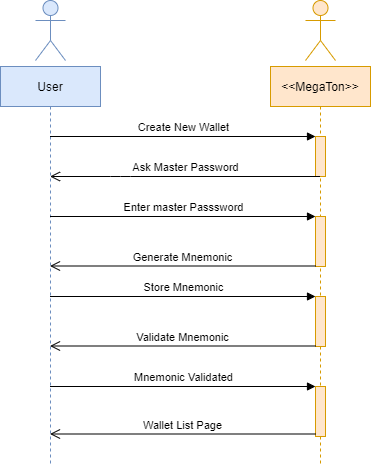

The diagram above was exported from draw.io. Its source (the exported page's mxGraphModel, read from the mxfile embedded in the PNG):
<mxGraphModel dx="1038" dy="491" grid="1" gridSize="10" guides="1" tooltips="1" connect="1" arrows="1" fold="1" page="1" pageScale="1" pageWidth="850" pageHeight="1100" math="0" shadow="0">
  <root>
    <mxCell id="0" />
    <mxCell id="1" parent="0" />
    <mxCell id="CHY27TlNVD-8zaJiIHFd-1" value="&amp;lt;&amp;lt;MegaTon&amp;gt;&amp;gt;" style="shape=umlLifeline;perimeter=lifelinePerimeter;whiteSpace=wrap;html=1;container=1;collapsible=0;recursiveResize=0;outlineConnect=0;fillColor=#ffe6cc;strokeColor=#d79b00;" vertex="1" parent="1">
      <mxGeometry x="310" y="70" width="100" height="400" as="geometry" />
    </mxCell>
    <mxCell id="CHY27TlNVD-8zaJiIHFd-6" value="" style="html=1;points=[];perimeter=orthogonalPerimeter;fillColor=#ffe6cc;strokeColor=#d79b00;" vertex="1" parent="CHY27TlNVD-8zaJiIHFd-1">
      <mxGeometry x="45" y="70" width="10" height="40" as="geometry" />
    </mxCell>
    <mxCell id="CHY27TlNVD-8zaJiIHFd-10" value="" style="html=1;points=[];perimeter=orthogonalPerimeter;fillColor=#ffe6cc;strokeColor=#d79b00;" vertex="1" parent="CHY27TlNVD-8zaJiIHFd-1">
      <mxGeometry x="45" y="150" width="10" height="50" as="geometry" />
    </mxCell>
    <mxCell id="CHY27TlNVD-8zaJiIHFd-13" value="" style="html=1;points=[];perimeter=orthogonalPerimeter;fillColor=#ffe6cc;strokeColor=#d79b00;" vertex="1" parent="CHY27TlNVD-8zaJiIHFd-1">
      <mxGeometry x="45" y="230" width="10" height="50" as="geometry" />
    </mxCell>
    <mxCell id="CHY27TlNVD-8zaJiIHFd-17" value="" style="html=1;points=[];perimeter=orthogonalPerimeter;fillColor=#ffe6cc;strokeColor=#d79b00;" vertex="1" parent="CHY27TlNVD-8zaJiIHFd-1">
      <mxGeometry x="45" y="320" width="10" height="50" as="geometry" />
    </mxCell>
    <mxCell id="CHY27TlNVD-8zaJiIHFd-2" value="User" style="shape=umlLifeline;perimeter=lifelinePerimeter;whiteSpace=wrap;html=1;container=1;collapsible=0;recursiveResize=0;outlineConnect=0;fillColor=#dae8fc;strokeColor=#6c8ebf;" vertex="1" parent="1">
      <mxGeometry x="40" y="70" width="100" height="400" as="geometry" />
    </mxCell>
    <mxCell id="CHY27TlNVD-8zaJiIHFd-3" value="" style="shape=umlActor;verticalLabelPosition=bottom;verticalAlign=top;html=1;fillColor=#ffe6cc;strokeColor=#d79b00;" vertex="1" parent="1">
      <mxGeometry x="345" y="4" width="30" height="60" as="geometry" />
    </mxCell>
    <mxCell id="CHY27TlNVD-8zaJiIHFd-4" value="" style="shape=umlActor;verticalLabelPosition=bottom;verticalAlign=top;html=1;fillColor=#dae8fc;strokeColor=#6c8ebf;" vertex="1" parent="1">
      <mxGeometry x="75" y="4" width="30" height="60" as="geometry" />
    </mxCell>
    <mxCell id="CHY27TlNVD-8zaJiIHFd-7" value="Create New Wallet" style="html=1;verticalAlign=bottom;endArrow=block;entryX=0;entryY=0;" edge="1" target="CHY27TlNVD-8zaJiIHFd-6" parent="1" source="CHY27TlNVD-8zaJiIHFd-2">
      <mxGeometry relative="1" as="geometry">
        <mxPoint x="155" y="140" as="sourcePoint" />
      </mxGeometry>
    </mxCell>
    <mxCell id="CHY27TlNVD-8zaJiIHFd-9" value="Ask Master Password" style="html=1;verticalAlign=bottom;endArrow=open;endSize=8;" edge="1" parent="1" source="CHY27TlNVD-8zaJiIHFd-1" target="CHY27TlNVD-8zaJiIHFd-2">
      <mxGeometry relative="1" as="geometry">
        <mxPoint x="230" y="220" as="sourcePoint" />
        <mxPoint x="100" y="220" as="targetPoint" />
        <Array as="points">
          <mxPoint x="160" y="180" />
        </Array>
      </mxGeometry>
    </mxCell>
    <mxCell id="CHY27TlNVD-8zaJiIHFd-11" value="Enter master Passsword" style="html=1;verticalAlign=bottom;endArrow=block;entryX=0;entryY=0;" edge="1" target="CHY27TlNVD-8zaJiIHFd-10" parent="1">
      <mxGeometry relative="1" as="geometry">
        <mxPoint x="89.5" y="220.0000000000001" as="sourcePoint" />
      </mxGeometry>
    </mxCell>
    <mxCell id="CHY27TlNVD-8zaJiIHFd-12" value="Generate Mnemonic" style="html=1;verticalAlign=bottom;endArrow=open;endSize=8;exitX=0;exitY=0.95;" edge="1" parent="1">
      <mxGeometry relative="1" as="geometry">
        <mxPoint x="89.5" y="269.5" as="targetPoint" />
        <mxPoint x="355" y="269.5" as="sourcePoint" />
      </mxGeometry>
    </mxCell>
    <mxCell id="CHY27TlNVD-8zaJiIHFd-14" value="Store Mnemonic" style="html=1;verticalAlign=bottom;endArrow=block;entryX=0;entryY=0;" edge="1" target="CHY27TlNVD-8zaJiIHFd-13" parent="1" source="CHY27TlNVD-8zaJiIHFd-2">
      <mxGeometry relative="1" as="geometry">
        <mxPoint x="155" y="280" as="sourcePoint" />
      </mxGeometry>
    </mxCell>
    <mxCell id="CHY27TlNVD-8zaJiIHFd-15" value="Validate Mnemonic" style="html=1;verticalAlign=bottom;endArrow=open;endSize=8;exitX=0;exitY=0.95;" edge="1" parent="1">
      <mxGeometry relative="1" as="geometry">
        <mxPoint x="89.5" y="349.5" as="targetPoint" />
        <mxPoint x="355" y="349.5" as="sourcePoint" />
      </mxGeometry>
    </mxCell>
    <mxCell id="CHY27TlNVD-8zaJiIHFd-19" value="Wallet List Page" style="html=1;verticalAlign=bottom;endArrow=open;endSize=8;exitX=0;exitY=0.95;" edge="1" source="CHY27TlNVD-8zaJiIHFd-17" parent="1" target="CHY27TlNVD-8zaJiIHFd-2">
      <mxGeometry relative="1" as="geometry">
        <mxPoint x="155" y="446" as="targetPoint" />
      </mxGeometry>
    </mxCell>
    <mxCell id="CHY27TlNVD-8zaJiIHFd-18" value="Mnemonic Validated" style="html=1;verticalAlign=bottom;endArrow=block;entryX=0;entryY=0;" edge="1" target="CHY27TlNVD-8zaJiIHFd-17" parent="1" source="CHY27TlNVD-8zaJiIHFd-2">
      <mxGeometry relative="1" as="geometry">
        <mxPoint x="155" y="370" as="sourcePoint" />
      </mxGeometry>
    </mxCell>
  </root>
</mxGraphModel>